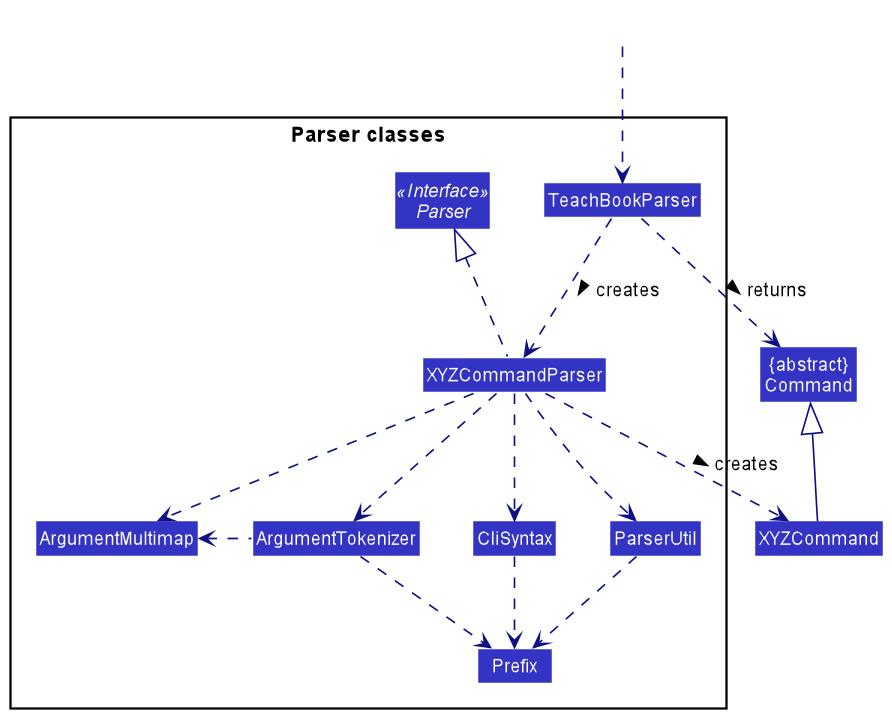

The diagram above was rendered by PlantUML. Its source (embedded in the PNG):
@startuml
!include style.puml
skinparam arrowThickness 1.1
skinparam arrowColor LOGIC_COLOR_T4
skinparam classBackgroundColor LOGIC_COLOR

Class "{abstract}\nCommand" as Command
Class XYZCommand

package "Parser classes"{
Interface Parser <<Interface>>
Class TeachBookParser
Class XYZCommandParser
Class CliSyntax
Class ParserUtil
Class ArgumentMultimap
Class ArgumentTokenizer
Class Prefix
}

Class HiddenOutside #FFFFFF
HiddenOutside ..> TeachBookParser

TeachBookParser .down.> XYZCommandParser: creates >

XYZCommandParser ..> XYZCommand : creates >
TeachBookParser ..> Command : returns >
XYZCommandParser .up.|> Parser
XYZCommandParser ..> ArgumentMultimap
XYZCommandParser ..> ArgumentTokenizer
ArgumentTokenizer .left.> ArgumentMultimap
XYZCommandParser ..> CliSyntax
CliSyntax ..> Prefix
XYZCommandParser ..> ParserUtil
ParserUtil .down.> Prefix
ArgumentTokenizer .down.> Prefix
XYZCommand -up-|> Command
@enduml